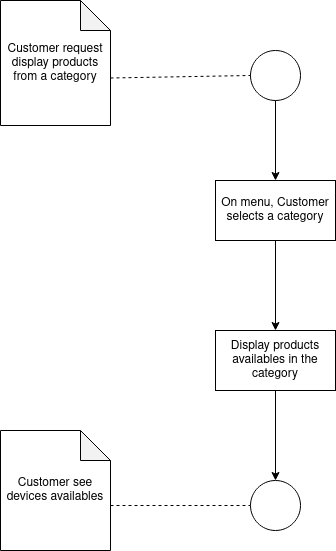

The diagram above was exported from draw.io. Its source (the exported page's mxGraphModel, read from the mxfile embedded in the PNG):
<mxGraphModel dx="554" dy="612" grid="1" gridSize="10" guides="1" tooltips="1" connect="1" arrows="1" fold="1" page="1" pageScale="1" pageWidth="827" pageHeight="1169" math="0" shadow="0">
  <root>
    <mxCell id="0" />
    <mxCell id="1" parent="0" />
    <mxCell id="8jDrOJ4q1PWokz8hstbI-1" value="Customer request display products from a category" style="shape=note;whiteSpace=wrap;html=1;backgroundOutline=1;darkOpacity=0.05;" vertex="1" parent="1">
      <mxGeometry x="130" y="80" width="110" height="125" as="geometry" />
    </mxCell>
    <mxCell id="8jDrOJ4q1PWokz8hstbI-2" value="" style="ellipse;whiteSpace=wrap;html=1;aspect=fixed;" vertex="1" parent="1">
      <mxGeometry x="380" y="130" width="50" height="50" as="geometry" />
    </mxCell>
    <mxCell id="8jDrOJ4q1PWokz8hstbI-3" value="On menu, Customer selects a category" style="rounded=0;whiteSpace=wrap;html=1;" vertex="1" parent="1">
      <mxGeometry x="345" y="260" width="120" height="60" as="geometry" />
    </mxCell>
    <mxCell id="8jDrOJ4q1PWokz8hstbI-4" value="Display products availables in the category" style="rounded=0;whiteSpace=wrap;html=1;" vertex="1" parent="1">
      <mxGeometry x="345" y="410" width="120" height="60" as="geometry" />
    </mxCell>
    <mxCell id="8jDrOJ4q1PWokz8hstbI-5" value="Customer see devices availables" style="shape=note;whiteSpace=wrap;html=1;backgroundOutline=1;darkOpacity=0.05;" vertex="1" parent="1">
      <mxGeometry x="130" y="510" width="110" height="120" as="geometry" />
    </mxCell>
    <mxCell id="8jDrOJ4q1PWokz8hstbI-7" value="" style="endArrow=none;dashed=1;html=1;rounded=0;entryX=0;entryY=0.5;entryDx=0;entryDy=0;exitX=0;exitY=0;exitDx=110;exitDy=77.5;exitPerimeter=0;" edge="1" parent="1" source="8jDrOJ4q1PWokz8hstbI-1" target="8jDrOJ4q1PWokz8hstbI-2">
      <mxGeometry width="50" height="50" relative="1" as="geometry">
        <mxPoint x="260" y="220" as="sourcePoint" />
        <mxPoint x="310" y="170" as="targetPoint" />
      </mxGeometry>
    </mxCell>
    <mxCell id="8jDrOJ4q1PWokz8hstbI-8" value="" style="endArrow=classic;html=1;rounded=0;exitX=0.5;exitY=1;exitDx=0;exitDy=0;entryX=0.5;entryY=0;entryDx=0;entryDy=0;" edge="1" parent="1" source="8jDrOJ4q1PWokz8hstbI-2" target="8jDrOJ4q1PWokz8hstbI-3">
      <mxGeometry width="50" height="50" relative="1" as="geometry">
        <mxPoint x="460" y="250" as="sourcePoint" />
        <mxPoint x="510" y="200" as="targetPoint" />
      </mxGeometry>
    </mxCell>
    <mxCell id="8jDrOJ4q1PWokz8hstbI-9" value="" style="endArrow=classic;html=1;rounded=0;exitX=0.5;exitY=1;exitDx=0;exitDy=0;entryX=0.5;entryY=0;entryDx=0;entryDy=0;" edge="1" parent="1" source="8jDrOJ4q1PWokz8hstbI-3" target="8jDrOJ4q1PWokz8hstbI-4">
      <mxGeometry width="50" height="50" relative="1" as="geometry">
        <mxPoint x="440" y="400" as="sourcePoint" />
        <mxPoint x="490" y="350" as="targetPoint" />
      </mxGeometry>
    </mxCell>
    <mxCell id="8jDrOJ4q1PWokz8hstbI-10" value="" style="endArrow=none;dashed=1;html=1;rounded=0;entryX=0;entryY=0.5;entryDx=0;entryDy=0;exitX=0;exitY=0;exitDx=110;exitDy=75;exitPerimeter=0;" edge="1" parent="1" source="8jDrOJ4q1PWokz8hstbI-5" target="8jDrOJ4q1PWokz8hstbI-12">
      <mxGeometry width="50" height="50" relative="1" as="geometry">
        <mxPoint x="250" y="550" as="sourcePoint" />
        <mxPoint x="300" y="500" as="targetPoint" />
      </mxGeometry>
    </mxCell>
    <mxCell id="8jDrOJ4q1PWokz8hstbI-12" value="" style="ellipse;whiteSpace=wrap;html=1;aspect=fixed;" vertex="1" parent="1">
      <mxGeometry x="380" y="560" width="50" height="50" as="geometry" />
    </mxCell>
    <mxCell id="8jDrOJ4q1PWokz8hstbI-13" value="" style="endArrow=classic;html=1;rounded=0;exitX=0.5;exitY=1;exitDx=0;exitDy=0;entryX=0.5;entryY=0;entryDx=0;entryDy=0;" edge="1" parent="1" source="8jDrOJ4q1PWokz8hstbI-4" target="8jDrOJ4q1PWokz8hstbI-12">
      <mxGeometry width="50" height="50" relative="1" as="geometry">
        <mxPoint x="450" y="540" as="sourcePoint" />
        <mxPoint x="500" y="490" as="targetPoint" />
      </mxGeometry>
    </mxCell>
  </root>
</mxGraphModel>